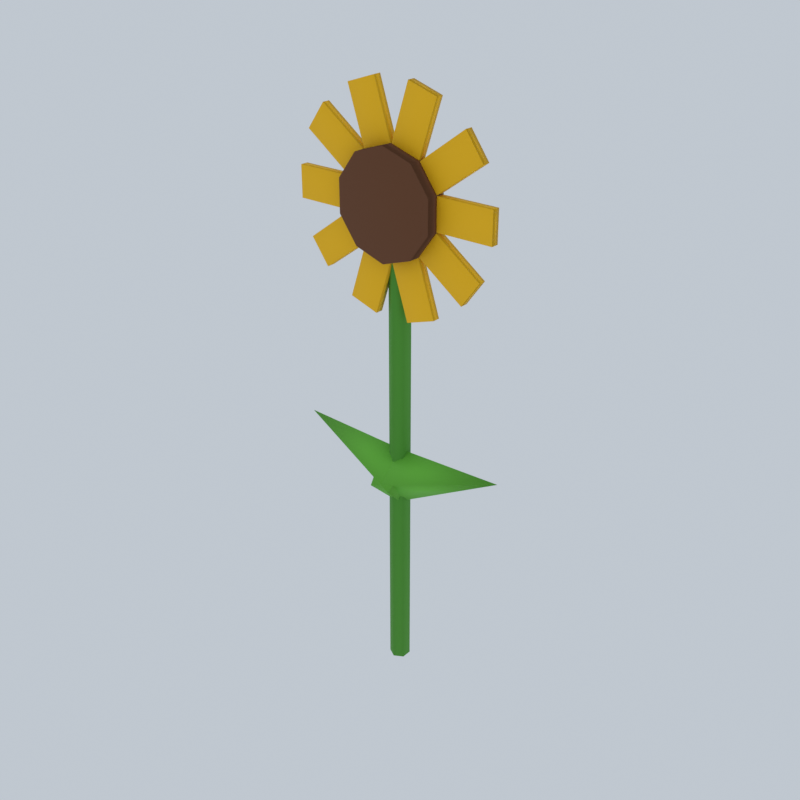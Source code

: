 # Source: sunflower_mobile.blend  (saved by Blender 5.3.31; exported with 4.5.12 LTS)
import bpy
from mathutils import Matrix  # noqa: F401  (used for matrix-valued properties, if any)

bpy.ops.wm.read_factory_settings(use_empty=True)
scene = bpy.context.scene
scene.name = 'Scene'

# ---- collections
col_collection = bpy.data.collections.new('Collection'); scene.collection.children.link(col_collection)

# ---- materials (node trees are filled in below, after node groups)
mat_stalk = bpy.data.materials.new('Stalk')
mat_stalk.diffuse_color = (0.07619, 0.3231, 0.02416, 1.0)
mat_leaf = bpy.data.materials.new('Leaf')
mat_leaf.diffuse_color = (0.15, 0.5395, 0.04231, 1.0)
mat_suncenter = bpy.data.materials.new('SunCenter')
mat_suncenter.diffuse_color = (0.147, 0.04817, 0.01229, 1.0)
mat_sunflower = bpy.data.materials.new('Sunflower')
mat_sunflower.diffuse_color = (1.0, 0.5457, 0.0, 1.0)

# ---- material node trees
mat_stalk.use_nodes = True; mat_stalk.node_tree.nodes.clear()
_N = mat_stalk.node_tree.nodes; _L = mat_stalk.node_tree.links
n0 = _N.new('ShaderNodeBsdfPrincipled'); n0.name = 'Principled BSDF'; n0.location = (-200, 100)
n0.inputs[0].default_value = (0.07619, 0.3231, 0.02416, 1.0)
n0.inputs[2].default_value = 0.75
n0.inputs[10].default_value = 0.005
n1 = _N.new('ShaderNodeOutputMaterial'); n1.name = 'Material Output'; n1.location = (200, 100)
_L.new(n0.outputs[0], n1.inputs[0])
n1.is_active_output = True
mat_leaf.use_nodes = True; mat_leaf.node_tree.nodes.clear()
_N = mat_leaf.node_tree.nodes; _L = mat_leaf.node_tree.links
n0 = _N.new('ShaderNodeBsdfPrincipled'); n0.name = 'Principled BSDF'; n0.location = (-200, 100)
n0.inputs[0].default_value = (0.15, 0.5395, 0.04231, 1.0)
n0.inputs[2].default_value = 0.75
n0.inputs[10].default_value = 0.005
n1 = _N.new('ShaderNodeOutputMaterial'); n1.name = 'Material Output'; n1.location = (200, 100)
_L.new(n0.outputs[0], n1.inputs[0])
n1.is_active_output = True
mat_suncenter.use_nodes = True; mat_suncenter.node_tree.nodes.clear()
_N = mat_suncenter.node_tree.nodes; _L = mat_suncenter.node_tree.links
n0 = _N.new('ShaderNodeBsdfPrincipled'); n0.name = 'Principled BSDF'; n0.location = (-200, 100)
n0.inputs[0].default_value = (0.147, 0.04817, 0.01229, 1.0)
n0.inputs[2].default_value = 0.75
n0.inputs[10].default_value = 0.005
n1 = _N.new('ShaderNodeOutputMaterial'); n1.name = 'Material Output'; n1.location = (200, 100)
_L.new(n0.outputs[0], n1.inputs[0])
n1.is_active_output = True
mat_sunflower.use_nodes = True; mat_sunflower.node_tree.nodes.clear()
_N = mat_sunflower.node_tree.nodes; _L = mat_sunflower.node_tree.links
n0 = _N.new('ShaderNodeBsdfPrincipled'); n0.name = 'Principled BSDF'; n0.location = (-200, 100)
n0.inputs[0].default_value = (1.0, 0.5457, 0.0, 1.0)
n0.inputs[2].default_value = 0.75
n0.inputs[10].default_value = 0.005
n1 = _N.new('ShaderNodeOutputMaterial'); n1.name = 'Material Output'; n1.location = (200, 100)
_L.new(n0.outputs[0], n1.inputs[0])
n1.is_active_output = True

# ---- world
world_studio_004 = bpy.data.worlds.new('Studio.004'); scene.world = world_studio_004
world_studio_004.use_nodes = True; world_studio_004.node_tree.nodes.clear()
_N = world_studio_004.node_tree.nodes; _L = world_studio_004.node_tree.links
n0 = _N.new('ShaderNodeBackground'); n0.name = 'Background'; n0.location = (-200, 100)
n0.inputs[0].default_value = (0.75, 0.82, 0.9, 1.0)
n0.inputs[1].default_value = 0.7
n1 = _N.new('ShaderNodeOutputWorld'); n1.name = 'World Output'; n1.location = (200, 100)
_L.new(n0.outputs[0], n1.inputs[0])
n1.is_active_output = True

# ---- meshes
me_cylinder = bpy.data.meshes.new('Cylinder')
me_cylinder.from_pydata([(0.0, 0.04, -0.9), (0.0, 0.04, 0.9), (0.03464, 0.02, -0.9), (0.03464, 0.02, 0.9), (0.03464, -0.02, -0.9), (0.03464, -0.02, 0.9), (0.0, -0.04, -0.9), (0.0, -0.04, 0.9), (-0.03464, -0.02, -0.9), (-0.03464, -0.02, 0.9), (-0.03464, 0.02, -0.9), (-0.03464, 0.02, 0.9), (0.04089, 0.12, -0.06687), (0.07299, 0.0, 0.04875), (0.04089, -0.12, -0.06687), (0.00879, 0.0, -0.1825), (-0.4409, 0.0, 0.06687), (-0.04089, 0.12, -0.06687), (-0.00879, 0.0, -0.1825), (-0.04089, -0.12, -0.06687), (-0.07299, 0.0, 0.04875), (0.4409, 0.0, 0.06687), (0.0, -0.01, 1.2), (0.0, -0.09, 1.2), (0.1176, -0.01, 1.162), (0.1176, -0.09, 1.162), (0.1902, -0.01, 1.062), (0.1902, -0.09, 1.062), (0.1902, -0.01, 0.9382), (0.1902, -0.09, 0.9382), (0.1176, -0.01, 0.8382), (0.1176, -0.09, 0.8382), (0.0, -0.01, 0.8), (0.0, -0.09, 0.8), (-0.1176, -0.01, 0.8382), (-0.1176, -0.09, 0.8382), (-0.1902, -0.01, 0.9382), (-0.1902, -0.09, 0.9382), (-0.1902, -0.01, 1.062), (-0.1902, -0.09, 1.062), (-0.1176, -0.01, 1.162), (-0.1176, -0.09, 1.162), (0.19, -0.045, 1.06), (0.41, -0.045, 1.06), (0.19, -0.015, 1.06), (0.41, -0.015, 1.06), (0.19, -0.045, 0.94), (0.41, -0.045, 0.94), (0.19, -0.015, 0.94), (0.41, -0.015, 0.94), (0.1184, -0.045, 1.16), (0.2964, -0.045, 1.29), (0.1184, -0.015, 1.16), (0.2964, -0.015, 1.29), (0.189, -0.045, 1.063), (0.367, -0.045, 1.192), (0.189, -0.015, 1.063), (0.367, -0.015, 1.192), (0.00165, -0.045, 1.199), (0.06963, -0.045, 1.408), (0.00165, -0.015, 1.199), (0.06963, -0.015, 1.408), (0.1158, -0.045, 1.162), (0.1838, -0.045, 1.371), (0.1158, -0.015, 1.162), (0.1838, -0.015, 1.371), (-0.1158, -0.045, 1.162), (-0.1838, -0.045, 1.371), (-0.1158, -0.015, 1.162), (-0.1838, -0.015, 1.371), (-0.00165, -0.045, 1.199), (-0.06963, -0.045, 1.408), (-0.00165, -0.015, 1.199), (-0.06963, -0.015, 1.408), (-0.189, -0.045, 1.063), (-0.367, -0.045, 1.192), (-0.189, -0.015, 1.063), (-0.367, -0.015, 1.192), (-0.1184, -0.045, 1.16), (-0.2964, -0.045, 1.29), (-0.1184, -0.015, 1.16), (-0.2964, -0.015, 1.29), (-0.19, -0.045, 0.94), (-0.41, -0.045, 0.94), (-0.19, -0.015, 0.94), (-0.41, -0.015, 0.94), (-0.19, -0.045, 1.06), (-0.41, -0.045, 1.06), (-0.19, -0.015, 1.06), (-0.41, -0.015, 1.06), (-0.1184, -0.045, 0.8398), (-0.2964, -0.045, 0.7105), (-0.1184, -0.015, 0.8398), (-0.2964, -0.015, 0.7105), (-0.189, -0.045, 0.9369), (-0.367, -0.045, 0.8075), (-0.189, -0.015, 0.9369), (-0.367, -0.015, 0.8075), (-0.00165, -0.045, 0.8008), (-0.06963, -0.045, 0.5915), (-0.00165, -0.015, 0.8008), (-0.06963, -0.015, 0.5915), (-0.1158, -0.045, 0.8378), (-0.1838, -0.045, 0.6286), (-0.1158, -0.015, 0.8378), (-0.1838, -0.015, 0.6286), (0.1158, -0.045, 0.8378), (0.1838, -0.045, 0.6286), (0.1158, -0.015, 0.8378), (0.1838, -0.015, 0.6286), (0.00165, -0.045, 0.8008), (0.06963, -0.045, 0.5915), (0.00165, -0.015, 0.8008), (0.06963, -0.015, 0.5915), (0.189, -0.045, 0.9369), (0.367, -0.045, 0.8075), (0.189, -0.015, 0.9369), (0.367, -0.015, 0.8075), (0.1184, -0.045, 0.8398), (0.2964, -0.045, 0.7105), (0.1184, -0.015, 0.8398), (0.2964, -0.015, 0.7105)], [], [(0, 1, 3, 2), (2, 3, 5, 4), (4, 5, 7, 6), (6, 7, 9, 8), (3, 1, 11, 9, 7, 5), (8, 9, 11, 10), (10, 11, 1, 0), (0, 2, 4, 6, 8, 10), (12, 16, 13), (13, 16, 14), (12, 13, 14, 15), (14, 16, 15), (15, 16, 12), (17, 21, 18), (18, 21, 19), (17, 18, 19, 20), (19, 21, 20), (20, 21, 17), (22, 23, 25, 24), (24, 25, 27, 26), (26, 27, 29, 28), (28, 29, 31, 30), (30, 31, 33, 32), (32, 33, 35, 34), (34, 35, 37, 36), (36, 37, 39, 38), (25, 23, 41, 39, 37, 35, 33, 31, 29, 27), (38, 39, 41, 40), (40, 41, 23, 22), (22, 24, 26, 28, 30, 32, 34, 36, 38, 40), (42, 43, 45, 44), (44, 45, 49, 48), (48, 49, 47, 46), (46, 47, 43, 42), (44, 48, 46, 42), (49, 45, 43, 47), (50, 51, 53, 52), (52, 53, 57, 56), (56, 57, 55, 54), (54, 55, 51, 50), (52, 56, 54, 50), (57, 53, 51, 55), (58, 59, 61, 60), (60, 61, 65, 64), (64, 65, 63, 62), (62, 63, 59, 58), (60, 64, 62, 58), (65, 61, 59, 63), (66, 67, 69, 68), (68, 69, 73, 72), (72, 73, 71, 70), (70, 71, 67, 66), (68, 72, 70, 66), (73, 69, 67, 71), (74, 75, 77, 76), (76, 77, 81, 80), (80, 81, 79, 78), (78, 79, 75, 74), (76, 80, 78, 74), (81, 77, 75, 79), (82, 83, 85, 84), (84, 85, 89, 88), (88, 89, 87, 86), (86, 87, 83, 82), (84, 88, 86, 82), (89, 85, 83, 87), (90, 91, 93, 92), (92, 93, 97, 96), (96, 97, 95, 94), (94, 95, 91, 90), (92, 96, 94, 90), (97, 93, 91, 95), (98, 99, 101, 100), (100, 101, 105, 104), (104, 105, 103, 102), (102, 103, 99, 98), (100, 104, 102, 98), (105, 101, 99, 103), (106, 107, 109, 108), (108, 109, 113, 112), (112, 113, 111, 110), (110, 111, 107, 106), (108, 112, 110, 106), (113, 109, 107, 111), (114, 115, 117, 116), (116, 117, 121, 120), (120, 121, 119, 118), (118, 119, 115, 114), (116, 120, 118, 114), (121, 117, 115, 119)])
me_cylinder.polygons.foreach_set('use_smooth', [True] * 90)
me_cylinder.polygons.foreach_set('material_index', [0, 0, 0, 0, 0, 0, 0, 0, 1, 1, 1, 1, 1, 1, 1, 1, 1, 1, 2, 2, 2, 2, 2, 2, 2, 2, 2, 2, 2, 2, 3, 3, 3, 3, 3, 3, 3, 3, 3, 3, 3, 3, 3, 3, 3, 3, 3, 3, 3, 3, 3, 3, 3, 3, 3, 3, 3, 3, 3, 3, 3, 3, 3, 3, 3, 3, 3, 3, 3, 3, 3, 3, 3, 3, 3, 3, 3, 3, 3, 3, 3, 3, 3, 3, 3, 3, 3, 3, 3, 3])
_uv = me_cylinder.uv_layers.new(name='UVMap')
_uv.uv.foreach_set('vector', [1.0, 0.5, 1.0, 1.0, 0.8333, 1.0, 0.8333, 0.5, 0.8333, 0.5, 0.8333, 1.0, 0.6667, 1.0, 0.6667, 0.5, 0.6667, 0.5, 0.6667, 1.0, 0.5, 1.0, 0.5, 0.5, 0.5, 0.5, 0.5, 1.0, 0.3333, 1.0, 0.3333, 0.5, 0.4578, 0.37, 0.25, 0.49, 0.04215, 0.37, 0.04215, 0.13, 0.25, 0.01, 0.4578, 0.13, 0.3333, 0.5, 0.3333, 1.0, 0.1667, 1.0, 0.1667, 0.5, 0.1667, 0.5, 0.1667, 1.0, -8.941e-08, 1.0, -8.941e-08, 0.5, 0.75, 0.49, 0.9578, 0.37, 0.9578, 0.13, 0.75, 0.01, 0.5422, 0.13, 0.5422, 0.37, 0.25, 0.49, 0.25, 0.25, 0.49, 0.25, 0.49, 0.25, 0.25, 0.25, 0.25, 0.01, 0.75, 0.49, 0.99, 0.25, 0.75, 0.01, 0.51, 0.25, 0.25, 0.01, 0.25, 0.25, 0.01, 0.25, 0.01, 0.25, 0.25, 0.25, 0.25, 0.49, 0.25, 0.49, 0.25, 0.25, 0.49, 0.25, 0.49, 0.25, 0.25, 0.25, 0.25, 0.01, 0.75, 0.49, 0.99, 0.25, 0.75, 0.01, 0.51, 0.25, 0.25, 0.01, 0.25, 0.25, 0.01, 0.25, 0.01, 0.25, 0.25, 0.25, 0.25, 0.49, 1.0, 0.5, 1.0, 1.0, 0.9, 1.0, 0.9, 0.5, 0.9, 0.5, 0.9, 1.0, 0.8, 1.0, 0.8, 0.5, 0.8, 0.5, 0.8, 1.0, 0.7, 1.0, 0.7, 0.5, 0.7, 0.5, 0.7, 1.0, 0.6, 1.0, 0.6, 0.5, 0.6, 0.5, 0.6, 1.0, 0.5, 1.0, 0.5, 0.5, 0.5, 0.5, 0.5, 1.0, 0.4, 1.0, 0.4, 0.5, 0.4, 0.5, 0.4, 1.0, 0.3, 1.0, 0.3, 0.5, 0.3, 0.5, 0.3, 1.0, 0.2, 1.0, 0.2, 0.5, 0.3911, 0.4442, 0.25, 0.49, 0.1089, 0.4442, 0.02175, 0.3242, 0.02175, 0.1758, 0.1089, 0.05584, 0.25, 0.01, 0.3911, 0.05584, 0.4783, 0.1758, 0.4783, 0.3242, 0.2, 0.5, 0.2, 1.0, 0.1, 1.0, 0.1, 0.5, 0.1, 0.5, 0.1, 1.0, -7.451e-08, 1.0, -7.451e-08, 0.5, 0.75, 0.49, 0.8911, 0.4442, 0.9783, 0.3242, 0.9783, 0.1758, 0.8911, 0.05584, 0.75, 0.01, 0.6089, 0.05584, 0.5217, 0.1758, 0.5217, 0.3242, 0.6089, 0.4442, 0.375, 0.0, 0.625, 0.0, 0.625, 0.25, 0.375, 0.25, 0.375, 0.25, 0.625, 0.25, 0.625, 0.5, 0.375, 0.5, 0.375, 0.5, 0.625, 0.5, 0.625, 0.75, 0.375, 0.75, 0.375, 0.75, 0.625, 0.75, 0.625, 1.0, 0.375, 1.0, 0.125, 0.5, 0.375, 0.5, 0.375, 0.75, 0.125, 0.75, 0.625, 0.5, 0.875, 0.5, 0.875, 0.75, 0.625, 0.75, 0.375, 0.0, 0.625, 0.0, 0.625, 0.25, 0.375, 0.25, 0.375, 0.25, 0.625, 0.25, 0.625, 0.5, 0.375, 0.5, 0.375, 0.5, 0.625, 0.5, 0.625, 0.75, 0.375, 0.75, 0.375, 0.75, 0.625, 0.75, 0.625, 1.0, 0.375, 1.0, 0.125, 0.5, 0.375, 0.5, 0.375, 0.75, 0.125, 0.75, 0.625, 0.5, 0.875, 0.5, 0.875, 0.75, 0.625, 0.75, 0.375, 0.0, 0.625, 0.0, 0.625, 0.25, 0.375, 0.25, 0.375, 0.25, 0.625, 0.25, 0.625, 0.5, 0.375, 0.5, 0.375, 0.5, 0.625, 0.5, 0.625, 0.75, 0.375, 0.75, 0.375, 0.75, 0.625, 0.75, 0.625, 1.0, 0.375, 1.0, 0.125, 0.5, 0.375, 0.5, 0.375, 0.75, 0.125, 0.75, 0.625, 0.5, 0.875, 0.5, 0.875, 0.75, 0.625, 0.75, 0.375, 0.0, 0.625, 0.0, 0.625, 0.25, 0.375, 0.25, 0.375, 0.25, 0.625, 0.25, 0.625, 0.5, 0.375, 0.5, 0.375, 0.5, 0.625, 0.5, 0.625, 0.75, 0.375, 0.75, 0.375, 0.75, 0.625, 0.75, 0.625, 1.0, 0.375, 1.0, 0.125, 0.5, 0.375, 0.5, 0.375, 0.75, 0.125, 0.75, 0.625, 0.5, 0.875, 0.5, 0.875, 0.75, 0.625, 0.75, 0.375, 0.0, 0.625, 0.0, 0.625, 0.25, 0.375, 0.25, 0.375, 0.25, 0.625, 0.25, 0.625, 0.5, 0.375, 0.5, 0.375, 0.5, 0.625, 0.5, 0.625, 0.75, 0.375, 0.75, 0.375, 0.75, 0.625, 0.75, 0.625, 1.0, 0.375, 1.0, 0.125, 0.5, 0.375, 0.5, 0.375, 0.75, 0.125, 0.75, 0.625, 0.5, 0.875, 0.5, 0.875, 0.75, 0.625, 0.75, 0.375, 0.0, 0.625, 0.0, 0.625, 0.25, 0.375, 0.25, 0.375, 0.25, 0.625, 0.25, 0.625, 0.5, 0.375, 0.5, 0.375, 0.5, 0.625, 0.5, 0.625, 0.75, 0.375, 0.75, 0.375, 0.75, 0.625, 0.75, 0.625, 1.0, 0.375, 1.0, 0.125, 0.5, 0.375, 0.5, 0.375, 0.75, 0.125, 0.75, 0.625, 0.5, 0.875, 0.5, 0.875, 0.75, 0.625, 0.75, 0.375, 0.0, 0.625, 0.0, 0.625, 0.25, 0.375, 0.25, 0.375, 0.25, 0.625, 0.25, 0.625, 0.5, 0.375, 0.5, 0.375, 0.5, 0.625, 0.5, 0.625, 0.75, 0.375, 0.75, 0.375, 0.75, 0.625, 0.75, 0.625, 1.0, 0.375, 1.0, 0.125, 0.5, 0.375, 0.5, 0.375, 0.75, 0.125, 0.75, 0.625, 0.5, 0.875, 0.5, 0.875, 0.75, 0.625, 0.75, 0.375, 0.0, 0.625, 0.0, 0.625, 0.25, 0.375, 0.25, 0.375, 0.25, 0.625, 0.25, 0.625, 0.5, 0.375, 0.5, 0.375, 0.5, 0.625, 0.5, 0.625, 0.75, 0.375, 0.75, 0.375, 0.75, 0.625, 0.75, 0.625, 1.0, 0.375, 1.0, 0.125, 0.5, 0.375, 0.5, 0.375, 0.75, 0.125, 0.75, 0.625, 0.5, 0.875, 0.5, 0.875, 0.75, 0.625, 0.75, 0.375, 0.0, 0.625, 0.0, 0.625, 0.25, 0.375, 0.25, 0.375, 0.25, 0.625, 0.25, 0.625, 0.5, 0.375, 0.5, 0.375, 0.5, 0.625, 0.5, 0.625, 0.75, 0.375, 0.75, 0.375, 0.75, 0.625, 0.75, 0.625, 1.0, 0.375, 1.0, 0.125, 0.5, 0.375, 0.5, 0.375, 0.75, 0.125, 0.75, 0.625, 0.5, 0.875, 0.5, 0.875, 0.75, 0.625, 0.75, 0.375, 0.0, 0.625, 0.0, 0.625, 0.25, 0.375, 0.25, 0.375, 0.25, 0.625, 0.25, 0.625, 0.5, 0.375, 0.5, 0.375, 0.5, 0.625, 0.5, 0.625, 0.75, 0.375, 0.75, 0.375, 0.75, 0.625, 0.75, 0.625, 1.0, 0.375, 1.0, 0.125, 0.5, 0.375, 0.5, 0.375, 0.75, 0.125, 0.75, 0.625, 0.5, 0.875, 0.5, 0.875, 0.75, 0.625, 0.75])
me_cylinder.materials.append(mat_stalk)
me_cylinder.materials.append(mat_leaf)
me_cylinder.materials.append(mat_suncenter)
me_cylinder.materials.append(mat_sunflower)
me_cylinder.update()
me_cylinder.normals_split_custom_set([tuple(v) for v in zip(*[iter([0.0, 0.9991, -0.04163, -3.867e-05, 0.9991, 0.04163, 0.8653, 0.4996, 0.04163, 0.8653, 0.4995, -0.04163, 0.8653, 0.4995, -0.04163, 0.8653, 0.4996, 0.04163, 0.8653, -0.4996, 0.04163, 0.8653, -0.4996, -0.04163, 0.8653, -0.4996, -0.04163, 0.8653, -0.4996, 0.04163, 0.0, -0.9991, 0.04163, -3.867e-05, -0.9991, -0.04163, -3.867e-05, -0.9991, -0.04163, 0.0, -0.9991, 0.04163, -0.8653, -0.4996, 0.04163, -0.8653, -0.4995, -0.04163, 0.8653, 0.4996, 0.04163, -3.867e-05, 0.9991, 0.04163, -0.8653, 0.4996, 0.04163, -0.8653, -0.4996, 0.04163, 0.0, -0.9991, 0.04163, 0.8653, -0.4996, 0.04163, -0.8653, -0.4995, -0.04163, -0.8653, -0.4996, 0.04163, -0.8653, 0.4996, 0.04163, -0.8653, 0.4996, -0.04163, -0.8653, 0.4996, -0.04163, -0.8653, 0.4996, 0.04163, -3.867e-05, 0.9991, 0.04163, 0.0, 0.9991, -0.04163, 0.0, 0.9991, -0.04163, 0.8653, 0.4995, -0.04163, 0.8653, -0.4996, -0.04163, -3.867e-05, -0.9991, -0.04163, -0.8653, -0.4995, -0.04163, -0.8653, 0.4996, -0.04163, 0.3264, 0.9409, -0.09062, -0.9636, -1.343e-07, 0.2675, 0.5781, 9.239e-07, 0.816, 0.5781, 9.239e-07, 0.816, -0.9636, -1.343e-07, 0.2675, 0.3264, -0.9409, -0.09062, 0.3264, 0.9409, -0.09062, 0.5781, 9.239e-07, 0.816, 0.3264, -0.9409, -0.09062, 0.07473, 9.462e-07, -0.9972, 0.3264, -0.9409, -0.09062, -0.9636, -1.343e-07, 0.2675, 0.07473, 9.462e-07, -0.9972, 0.07473, 9.462e-07, -0.9972, -0.9636, -1.343e-07, 0.2675, 0.3264, 0.9409, -0.09062, -0.3264, 0.9409, -0.09062, 0.9636, 1.343e-07, 0.2675, -0.07473, 9.984e-07, -0.9972, -0.07473, 9.984e-07, -0.9972, 0.9636, 1.343e-07, 0.2675, -0.3264, -0.9409, -0.09062, -0.3264, 0.9409, -0.09062, -0.07473, 9.984e-07, -0.9972, -0.3264, -0.9409, -0.09062, -0.5781, 9.835e-07, 0.816, -0.3264, -0.9409, -0.09062, 0.9636, 1.343e-07, 0.2675, -0.5781, 9.835e-07, 0.816, -0.5781, 9.835e-07, 0.816, 0.9636, 1.343e-07, 0.2675, -0.3264, 0.9409, -0.09062, -5.988e-05, 0.9806, 0.1961, -5.989e-05, -0.9806, 0.1961, 0.1155, -0.9806, 0.1584, 0.1153, 0.9806, 0.1586, 0.1153, 0.9806, 0.1586, 0.1155, -0.9806, 0.1584, 0.1865, -0.9806, 0.06053, 0.1865, 0.9806, 0.06053, 0.1865, 0.9806, 0.06053, 0.1865, -0.9806, 0.06053, 0.1865, -0.9806, -0.06065, 0.1865, 0.9806, -0.06065, 0.1865, 0.9806, -0.06065, 0.1865, -0.9806, -0.06065, 0.1152, -0.9806, -0.1587, 0.1152, 0.9806, -0.1587, 0.1152, 0.9806, -0.1587, 0.1152, -0.9806, -0.1587, -5.988e-05, -0.9806, -0.1961, -5.95e-05, 0.9806, -0.1961, -5.95e-05, 0.9806, -0.1961, -5.988e-05, -0.9806, -0.1961, -0.1153, -0.9806, -0.1586, -0.1153, 0.9806, -0.1586, -0.1153, 0.9806, -0.1586, -0.1153, -0.9806, -0.1586, -0.1865, -0.9806, -0.06053, -0.1865, 0.9806, -0.06053, -0.1865, 0.9806, -0.06053, -0.1865, -0.9806, -0.06053, -0.1865, -0.9806, 0.06065, -0.1865, 0.9806, 0.06065, 0.1155, -0.9806, 0.1584, -5.989e-05, -0.9806, 0.1961, -0.1152, -0.9806, 0.1587, -0.1865, -0.9806, 0.06065, -0.1865, -0.9806, -0.06053, -0.1153, -0.9806, -0.1586, -5.988e-05, -0.9806, -0.1961, 0.1152, -0.9806, -0.1587, 0.1865, -0.9806, -0.06065, 0.1865, -0.9806, 0.06053, -0.1865, 0.9806, 0.06065, -0.1865, -0.9806, 0.06065, -0.1152, -0.9806, 0.1587, -0.1152, 0.9806, 0.1587, -0.1152, 0.9806, 0.1587, -0.1152, -0.9806, 0.1587, -5.989e-05, -0.9806, 0.1961, -5.988e-05, 0.9806, 0.1961, -5.988e-05, 0.9806, 0.1961, 0.1153, 0.9806, 0.1586, 0.1865, 0.9806, 0.06053, 0.1865, 0.9806, -0.06065, 0.1152, 0.9806, -0.1587, -5.95e-05, 0.9806, -0.1961, -0.1153, 0.9806, -0.1586, -0.1865, 0.9806, -0.06053, -0.1865, 0.9806, 0.06065, -0.1152, 0.9806, 0.1587, -0.1606, -0.9421, 0.2944, 0.1605, -0.9421, 0.2944, 0.1606, 0.9421, 0.2944, -0.1605, 0.9421, 0.2944, -0.1605, 0.9421, 0.2944, 0.1606, 0.9421, 0.2944, 0.1606, 0.9421, -0.2944, -0.1606, 0.9421, -0.2943, -0.1606, 0.9421, -0.2943, 0.1606, 0.9421, -0.2944, 0.1606, -0.9421, -0.2944, -0.1605, -0.9421, -0.2944, -0.1605, -0.9421, -0.2944, 0.1606, -0.9421, -0.2944, 0.1605, -0.9421, 0.2944, -0.1606, -0.9421, 0.2944, -0.1605, 0.9421, 0.2944, -0.1606, 0.9421, -0.2943, -0.1605, -0.9421, -0.2944, -0.1606, -0.9421, 0.2944, 0.1606, 0.9421, -0.2944, 0.1606, 0.9421, 0.2944, 0.1605, -0.9421, 0.2944, 0.1606, -0.9421, -0.2944, -0.3029, -0.9421, 0.1438, -0.04315, -0.9421, 0.3325, -0.04311, 0.9421, 0.3325, -0.3029, 0.9421, 0.1438, -0.3029, 0.9421, 0.1438, -0.04311, 0.9421, 0.3325, 0.3029, 0.9421, -0.1438, 0.04307, 0.9421, -0.3325, 0.04307, 0.9421, -0.3325, 0.3029, 0.9421, -0.1438, 0.3029, -0.9421, -0.1438, 0.04315, -0.9421, -0.3325, 0.04315, -0.9421, -0.3325, 0.3029, -0.9421, -0.1438, -0.04315, -0.9421, 0.3325, -0.3029, -0.9421, 0.1438, -0.3029, 0.9421, 0.1438, 0.04307, 0.9421, -0.3325, 0.04315, -0.9421, -0.3325, -0.3029, -0.9421, 0.1438, 0.3029, 0.9421, -0.1438, -0.04311, 0.9421, 0.3325, -0.04315, -0.9421, 0.3325, 0.3029, -0.9421, -0.1438, -0.3296, -0.9421, -0.06175, -0.2304, -0.9421, 0.2437, -0.2303, 0.9421, 0.2437, -0.3296, 0.9421, -0.06172, -0.3296, 0.9421, -0.06172, -0.2303, 0.9421, 0.2437, 0.3296, 0.9421, 0.06175, 0.2303, 0.9421, -0.2437, 0.2303, 0.9421, -0.2437, 0.3296, 0.9421, 0.06175, 0.3296, -0.9421, 0.06175, 0.2304, -0.9421, -0.2437, 0.2304, -0.9421, -0.2437, 0.3296, -0.9421, 0.06175, -0.2304, -0.9421, 0.2437, -0.3296, -0.9421, -0.06175, -0.3296, 0.9421, -0.06172, 0.2303, 0.9421, -0.2437, 0.2304, -0.9421, -0.2437, -0.3296, -0.9421, -0.06175, 0.3296, 0.9421, 0.06175, -0.2303, 0.9421, 0.2437, -0.2304, -0.9421, 0.2437, 0.3296, -0.9421, 0.06175, -0.2303, -0.9421, -0.2437, -0.3296, -0.9421, 0.06172, -0.3296, 0.9421, 0.06175, -0.2304, 0.9421, -0.2437, -0.2304, 0.9421, -0.2437, -0.3296, 0.9421, 0.06175, 0.2303, 0.9421, 0.2437, 0.3295, 0.9421, -0.06178, 0.3295, 0.9421, -0.06178, 0.2303, 0.9421, 0.2437, 0.2303, -0.9421, 0.2437, 0.3296, -0.9421, -0.06172, 0.3296, -0.9421, -0.06172, 0.2303, -0.9421, 0.2437, -0.3296, -0.9421, 0.06172, -0.2303, -0.9421, -0.2437, -0.2304, 0.9421, -0.2437, 0.3295, 0.9421, -0.06178, 0.3296, -0.9421, -0.06172, -0.2303, -0.9421, -0.2437, 0.2303, 0.9421, 0.2437, -0.3296, 0.9421, 0.06175, -0.3296, -0.9421, 0.06172, 0.2303, -0.9421, 0.2437, -0.04311, -0.9421, -0.3325, -0.3029, -0.9421, -0.1438, -0.3029, 0.9421, -0.1438, -0.04315, 0.9421, -0.3325, -0.04315, 0.9421, -0.3325, -0.3029, 0.9421, -0.1438, 0.04311, 0.9421, 0.3325, 0.3029, 0.9421, 0.1437, 0.3029, 0.9421, 0.1437, 0.04311, 0.9421, 0.3325, 0.04311, -0.9421, 0.3325, 0.3029, -0.9421, 0.1438, 0.3029, -0.9421, 0.1438, 0.04311, -0.9421, 0.3325, -0.3029, -0.9421, -0.1438, -0.04311, -0.9421, -0.3325, -0.04315, 0.9421, -0.3325, 0.3029, 0.9421, 0.1437, 0.3029, -0.9421, 0.1438, -0.04311, -0.9421, -0.3325, 0.04311, 0.9421, 0.3325, -0.3029, 0.9421, -0.1438, -0.3029, -0.9421, -0.1438, 0.04311, -0.9421, 0.3325, 0.1606, -0.9421, -0.2944, -0.1605, -0.9421, -0.2944, -0.1606, 0.9421, -0.2944, 0.1605, 0.9421, -0.2944, 0.1605, 0.9421, -0.2944, -0.1606, 0.9421, -0.2944, -0.1606, 0.9421, 0.2944, 0.1606, 0.9421, 0.2943, 0.1606, 0.9421, 0.2943, -0.1606, 0.9421, 0.2944, -0.1606, -0.9421, 0.2944, 0.1605, -0.9421, 0.2944, 0.1605, -0.9421, 0.2944, -0.1606, -0.9421, 0.2944, -0.1605, -0.9421, -0.2944, 0.1606, -0.9421, -0.2944, 0.1605, 0.9421, -0.2944, 0.1606, 0.9421, 0.2943, 0.1605, -0.9421, 0.2944, 0.1606, -0.9421, -0.2944, -0.1606, 0.9421, 0.2944, -0.1606, 0.9421, -0.2944, -0.1605, -0.9421, -0.2944, -0.1606, -0.9421, 0.2944, 0.3029, -0.9421, -0.1438, 0.04315, -0.9421, -0.3325, 0.04311, 0.9421, -0.3325, 0.3029, 0.9421, -0.1438, 0.3029, 0.9421, -0.1438, 0.04311, 0.9421, -0.3325, -0.3029, 0.9421, 0.1438, -0.04307, 0.9421, 0.3325, -0.04307, 0.9421, 0.3325, -0.3029, 0.9421, 0.1438, -0.3029, -0.9421, 0.1438, -0.04315, -0.9421, 0.3325, -0.04315, -0.9421, 0.3325, -0.3029, -0.9421, 0.1438, 0.04315, -0.9421, -0.3325, 0.3029, -0.9421, -0.1438, 0.3029, 0.9421, -0.1438, -0.04307, 0.9421, 0.3325, -0.04315, -0.9421, 0.3325, 0.3029, -0.9421, -0.1438, -0.3029, 0.9421, 0.1438, 0.04311, 0.9421, -0.3325, 0.04315, -0.9421, -0.3325, -0.3029, -0.9421, 0.1438, 0.3296, -0.9421, 0.06175, 0.2304, -0.9421, -0.2437, 0.2303, 0.9421, -0.2437, 0.3296, 0.9421, 0.06172, 0.3296, 0.9421, 0.06172, 0.2303, 0.9421, -0.2437, -0.3296, 0.9421, -0.06175, -0.2303, 0.9421, 0.2437, -0.2303, 0.9421, 0.2437, -0.3296, 0.9421, -0.06175, -0.3296, -0.9421, -0.06175, -0.2304, -0.9421, 0.2437, -0.2304, -0.9421, 0.2437, -0.3296, -0.9421, -0.06175, 0.2304, -0.9421, -0.2437, 0.3296, -0.9421, 0.06175, 0.3296, 0.9421, 0.06172, -0.2303, 0.9421, 0.2437, -0.2304, -0.9421, 0.2437, 0.3296, -0.9421, 0.06175, -0.3296, 0.9421, -0.06175, 0.2303, 0.9421, -0.2437, 0.2304, -0.9421, -0.2437, -0.3296, -0.9421, -0.06175, 0.2303, -0.9421, 0.2437, 0.3296, -0.9421, -0.06172, 0.3296, 0.9421, -0.06175, 0.2304, 0.9421, 0.2437, 0.2304, 0.9421, 0.2437, 0.3296, 0.9421, -0.06175, -0.2303, 0.9421, -0.2437, -0.3295, 0.9421, 0.06178, -0.3295, 0.9421, 0.06178, -0.2303, 0.9421, -0.2437, -0.2303, -0.9421, -0.2437, -0.3296, -0.9421, 0.06172, -0.3296, -0.9421, 0.06172, -0.2303, -0.9421, -0.2437, 0.3296, -0.9421, -0.06172, 0.2303, -0.9421, 0.2437, 0.2304, 0.9421, 0.2437, -0.3295, 0.9421, 0.06178, -0.3296, -0.9421, 0.06172, 0.2303, -0.9421, 0.2437, -0.2303, 0.9421, -0.2437, 0.3296, 0.9421, -0.06175, 0.3296, -0.9421, -0.06172, -0.2303, -0.9421, -0.2437, 0.04311, -0.9421, 0.3325, 0.3029, -0.9421, 0.1438, 0.3029, 0.9421, 0.1438, 0.04315, 0.9421, 0.3325, 0.04315, 0.9421, 0.3325, 0.3029, 0.9421, 0.1438, -0.04311, 0.9421, -0.3325, -0.3029, 0.9421, -0.1437, -0.3029, 0.9421, -0.1437, -0.04311, 0.9421, -0.3325, -0.04311, -0.9421, -0.3325, -0.3029, -0.9421, -0.1438, -0.3029, -0.9421, -0.1438, -0.04311, -0.9421, -0.3325, 0.3029, -0.9421, 0.1438, 0.04311, -0.9421, 0.3325, 0.04315, 0.9421, 0.3325, -0.3029, 0.9421, -0.1437, -0.3029, -0.9421, -0.1438, 0.04311, -0.9421, 0.3325, -0.04311, 0.9421, -0.3325, 0.3029, 0.9421, 0.1438, 0.3029, -0.9421, 0.1438, -0.04311, -0.9421, -0.3325])] * 3)])

# ---- objects
ob_sunflower = bpy.data.objects.new('Sunflower', me_cylinder)

# ---- transforms, parenting, visibility, modifiers, constraints
ob_sunflower.location = (0.0, 0.0, 0.9)

# ---- collection membership
col_collection.objects.link(ob_sunflower)

# ---- scene / render settings (as saved in the file)
scene.frame_start = 1; scene.frame_end = 250; scene.frame_set(1)
scene.render.engine = 'CYCLES'
scene.render.resolution_x = 640
scene.render.resolution_y = 640
scene.render.film_transparent = True
scene.render.bake_bias = 0.0
scene.render.bake_samples = 0
scene.render.compositor_device = 'GPU'
scene.cycles.samples = 24
scene.eevee.use_volume_custom_range = False
scene.eevee.fast_gi_thickness_near = 0.1
scene.eevee.fast_gi_thickness_far = 0.0
scene.eevee.ray_tracing_options.screen_trace_thickness = 0.1
scene.view_settings.view_transform = 'Standard'
bpy.context.view_layer.update()

# ---- added for rendering (the .blend has no active camera): camera
cam_auto = bpy.data.cameras.new('AutoCamera')
cam_auto.lens = 50.0
cam_auto.sensor_width = 36.0
cam_auto.clip_end = 1000.0
ob_auto_camera = bpy.data.objects.new('AutoCamera', cam_auto)
scene.collection.objects.link(ob_auto_camera)
ob_auto_camera.location = (2.29713, -2.75655, 2.99194)
ob_auto_camera.rotation_euler = (1.09748, -7.21219e-08, 0.694738)
scene.camera = ob_auto_camera
bpy.context.view_layer.update()
